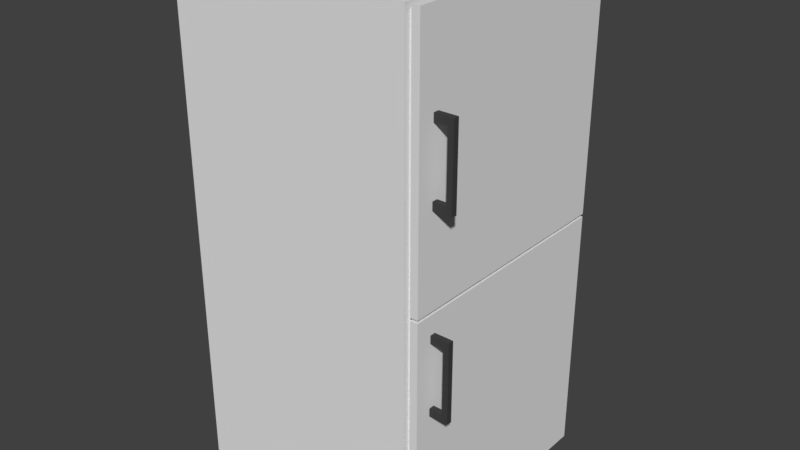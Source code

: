 # Source: refrigiertor.blend  (saved by Blender 2.79.0; exported with 4.5.12 LTS)
import bpy
from mathutils import Matrix  # noqa: F401  (used for matrix-valued properties, if any)

bpy.ops.wm.read_factory_settings(use_empty=True)
scene = bpy.context.scene
scene.name = 'Scene'

# ---- collections
col_collection_1 = bpy.data.collections.new('Collection 1'); scene.collection.children.link(col_collection_1)

# ---- materials (node trees are filled in below, after node groups)
mat_material = bpy.data.materials.new('Material')
mat_material.alpha_threshold = 0.0
mat_material.use_transparent_shadow = False
mat_material.roughness = 0.5
mat_material.line_color = (0.0, 0.0, 0.0, 1.0)
mat_material_003 = bpy.data.materials.new('Material.003')
mat_material_003.alpha_threshold = 0.0
mat_material_003.use_transparent_shadow = False
mat_material_003.diffuse_color = (0.05448, 0.05448, 0.05448, 1.0)
mat_material_003.roughness = 0.5
mat_material_001 = bpy.data.materials.new('Material.001')
mat_material_001.alpha_threshold = 0.0
mat_material_001.use_transparent_shadow = False
mat_material_001.roughness = 0.5
mat_material_001.line_color = (0.0, 0.0, 0.0, 1.0)
mat_material_002 = bpy.data.materials.new('Material.002')
mat_material_002.alpha_threshold = 0.0
mat_material_002.use_transparent_shadow = False
mat_material_002.diffuse_color = (0.05497, 0.05497, 0.05497, 1.0)
mat_material_002.roughness = 0.5

# ---- material node trees

# ---- world
world_world = bpy.data.worlds.new('World'); scene.world = world_world
world_world.color = (0.05088, 0.05088, 0.05088)
world_world.use_sun_shadow = False
world_world.sun_shadow_jitter_overblur = 0.0
world_world.cycles.sampling_method = 'MANUAL'

# ---- meshes
me_cube_001 = bpy.data.meshes.new('Cube.001')
me_cube_001.from_pydata([(0.05066, -2.0, -0.52), (0.05066, -1.192e-07, -0.52), (0.05066, -1.9, -0.52), (0.05066, -0.1, -0.52), (0.05066, -2.0, -0.47), (0.05066, -1.192e-07, -0.47), (0.05066, -2.0, 0.455), (0.05066, -2.384e-07, 0.455), (0.05066, -1.95, -0.52), (0.05066, -0.05, -0.52), (0.05066, -2.0, 0.48), (0.05066, -2.384e-07, 0.48), (0.05066, -1.9, 0.48), (0.05066, -0.1, 0.48), (0.05066, -1.95, 0.48), (0.05066, -0.05, 0.48), (0.05066, -2.0, -0.495), (0.05066, -1.192e-07, -0.495), (0.05066, -2.0, -0.0075), (0.05066, -2.384e-07, -0.0075), (0.1132, -0.05, -0.52), (0.1132, -1.192e-07, -0.52), (0.1132, -1.95, -0.52), (0.1132, -1.9, -0.52), (0.1132, -0.1, -0.52), (0.1132, -2.0, -0.495), (0.1132, -2.0, -0.47), (0.1132, -1.192e-07, -0.495), (0.1132, -1.192e-07, -0.47), (0.1132, -2.0, -0.0075), (0.1132, -2.0, 0.455), (0.1132, -2.384e-07, -0.0075), (0.1132, -2.384e-07, 0.455), (0.1132, -2.0, -0.52), (0.1132, -2.0, 0.48), (0.1132, -2.384e-07, 0.48), (0.1132, -0.1, 0.48), (0.1132, -0.05, 0.48), (0.1132, -1.95, 0.48), (0.1132, -1.9, 0.48), (0.2201, -1.865, 0.09385), (0.2201, -1.865, 0.4067), (0.2201, -1.819, 0.09385), (0.2201, -1.819, 0.4067), (0.2658, -1.865, 0.09385), (0.2658, -1.865, 0.4067), (0.2658, -1.819, 0.09385), (0.2658, -1.819, 0.4067), (0.2201, -1.865, 0.3754), (0.2201, -1.819, 0.3754), (0.2658, -1.819, 0.3754), (0.2658, -1.865, 0.3754), (0.2201, -1.819, 0.1251), (0.2658, -1.819, 0.1251), (0.2658, -1.865, 0.1251), (0.2201, -1.865, 0.1251), (0.08959, -1.819, 0.09385), (0.08959, -1.865, 0.09385), (0.08959, -1.865, 0.3754), (0.08959, -1.865, 0.4067), (0.08959, -1.819, 0.4067), (0.08959, -1.819, 0.1251), (0.08959, -1.819, 0.3754), (0.08959, -1.865, 0.1251), (0.08959, -1.819, 0.09385), (0.08959, -1.865, 0.09385), (0.08959, -1.865, 0.3754), (0.08959, -1.865, 0.4067), (0.08959, -1.819, 0.4067), (0.08959, -1.819, 0.1251), (0.08959, -1.819, 0.3754), (0.08959, -1.865, 0.1251)], [], [(5, 17, 1, 9, 3, 2, 8, 0, 16, 4, 18, 6, 10, 14, 12, 13, 15, 11, 7, 19), (28, 31, 32, 35, 37, 36, 39, 38, 34, 30, 29, 26, 25, 33, 22, 23, 24, 20, 21, 27), (8, 22, 33, 0), (1, 21, 20, 9), (15, 37, 35, 11), (9, 20, 24, 3), (2, 23, 22, 8), (0, 33, 25, 16), (6, 30, 34, 10), (3, 24, 23, 2), (17, 27, 21, 1), (11, 35, 32, 7), (16, 25, 26, 4), (4, 26, 29, 18), (13, 36, 37, 15), (5, 28, 27, 17), (19, 31, 28, 5), (10, 34, 38, 14), (18, 29, 30, 6), (12, 39, 36, 13), (7, 32, 31, 19), (14, 38, 39, 12), (52, 42, 56, 61), (50, 47, 45, 51, 54, 44, 46, 53), (55, 48, 49, 52), (51, 45, 41, 48, 55, 40, 44, 54), (49, 43, 47, 50, 53, 46, 42, 52), (42, 46, 44, 40, 57, 56), (61, 56, 64, 69), (62, 58, 66, 70), (40, 55, 63, 57), (48, 41, 59, 58), (49, 48, 58, 62), (55, 52, 61, 63), (43, 49, 62, 60), (66, 67, 68, 70), (65, 71, 69, 64), (58, 59, 67, 66), (57, 63, 71, 65), (60, 62, 70, 68), (59, 60, 68, 67), (56, 57, 65, 64), (63, 61, 69, 71), (47, 43, 60, 59, 41, 45)])
me_cube_001.polygons.foreach_set('material_index', [0, 0, 0, 0, 0, 0, 0, 0, 0, 0, 0, 0, 0, 0, 0, 0, 0, 0, 0, 0, 0, 0, 1, 1, 0, 1, 1, 1, 0, 0, 1, 1, 1, 1, 1, 0, 0, 0, 0, 0, 0, 0, 0, 1])
_uv = me_cube_001.uv_layers.new(name='UVMap')
_uv.uv.foreach_set('vector', [0.4253, 1.89e-09, 0.4365, 9.45e-10, 0.4477, 0.0, 0.4477, 0.02162, 0.4477, 0.04324, 0.4477, 0.8215, 0.4477, 0.8431, 0.4477, 0.8647, 0.4365, 0.8647, 0.4253, 0.8647, 0.2183, 0.8647, 0.01119, 0.8647, 8.006e-08, 0.8647, 8.006e-08, 0.8431, 8.006e-08, 0.8215, 0.0, 0.04324, 0.0, 0.02162, 0.0, 8.934e-08, 0.01119, 8.84e-08, 0.2183, 7.091e-08, 0.8731, 0.8647, 0.666, 0.8647, 0.4589, 0.8647, 0.4477, 0.8647, 0.4477, 0.8431, 0.4477, 0.8215, 0.4477, 0.04324, 0.4477, 0.02162, 0.4477, 0.0, 0.4589, 0.0, 0.666, 0.0, 0.8731, 0.0, 0.8843, 0.0, 0.8955, 0.0, 0.8955, 0.02162, 0.8955, 0.04324, 0.8955, 0.8215, 0.8955, 0.8431, 0.8955, 0.8647, 0.8843, 0.8647, 0.9235, 0.02162, 0.8955, 0.02162, 0.8955, 0.0, 0.9235, 0.0, 0.9235, 0.8647, 0.8955, 0.8647, 0.8955, 0.8431, 0.9235, 0.8431, 0.9515, 0.02162, 0.9235, 0.02162, 0.9235, 0.0, 0.9515, 4.085e-09, 0.9235, 0.8431, 0.8955, 0.8431, 0.8955, 0.8215, 0.9235, 0.8215, 0.9235, 0.04324, 0.8955, 0.04324, 0.8955, 0.02162, 0.9235, 0.02162, 0.9515, 0.0, 0.9795, 0.0, 0.9795, 0.01081, 0.9515, 0.01081, 0.9515, 0.4216, 0.9795, 0.4216, 0.9795, 0.4324, 0.9515, 0.4324, 0.9235, 0.8215, 0.8955, 0.8215, 0.8955, 0.04324, 0.9235, 0.04324, 0.9515, 0.8539, 0.9795, 0.8539, 0.9795, 0.8647, 0.9515, 0.8647, 0.9515, 0.4324, 0.9795, 0.4324, 0.9795, 0.4432, 0.9515, 0.4432, 0.9515, 0.01081, 0.9795, 0.01081, 0.9795, 0.02162, 0.9515, 0.02162, 0.9515, 0.02162, 0.9795, 0.02162, 0.9795, 0.2216, 0.9515, 0.2216, 0.9515, 0.04324, 0.9235, 0.04324, 0.9235, 0.02162, 0.9515, 0.02162, 0.9515, 0.8431, 0.9795, 0.8431, 0.9795, 0.8539, 0.9515, 0.8539, 0.9515, 0.6431, 0.9795, 0.6431, 0.9795, 0.8431, 0.9515, 0.8431, 0.9515, 0.8647, 0.9235, 0.8647, 0.9235, 0.8431, 0.9515, 0.8431, 0.9515, 0.2216, 0.9795, 0.2216, 0.9795, 0.4216, 0.9515, 0.4216, 0.9515, 0.8215, 0.9235, 0.8215, 0.9235, 0.04324, 0.9515, 0.04324, 0.9515, 0.4432, 0.9795, 0.4432, 0.9795, 0.6431, 0.9515, 0.6431, 0.9515, 0.8431, 0.9235, 0.8431, 0.9235, 0.8215, 0.9515, 0.8215, 0.02048, 0.8783, 0.02048, 0.8647, 0.07891, 0.8647, 0.07891, 0.8783, 0.9795, 0.01353, 0.9795, 0.0, 1.0, 0.0, 1.0, 0.01353, 1.0, 0.1217, 1.0, 0.1353, 0.9795, 0.1353, 0.9795, 0.1217, 0.9795, 0.2435, 0.9795, 0.1353, 1.0, 0.1353, 1.0, 0.2435, 0.07891, 0.8783, 0.07891, 0.8647, 0.09939, 0.8647, 0.09939, 0.8783, 0.09939, 0.9865, 0.09939, 1.0, 0.07891, 1.0, 0.07891, 0.9865, 0.02048, 0.9865, 0.02048, 1.0, 0.0, 1.0, 0.0, 0.9865, 0.0, 0.8783, 0.0, 0.8647, 0.02048, 0.8647, 0.02048, 0.8783, 0.1783, 0.9212, 0.1783, 0.9409, 0.1578, 0.9409, 0.1578, 0.9212, 0.1578, 0.8647, 0.1783, 0.8647, 0.0, 0.0, 0.0, 0.0, 0.0, 0.0, 0.0, 0.0, 0.0, 0.0, 0.0, 0.0, 0.0, 0.0, 0.0, 0.0, 0.09939, 1.0, 0.09939, 0.9865, 0.1578, 0.9865, 0.1578, 1.0, 0.09939, 0.8783, 0.09939, 0.8647, 0.1578, 0.8647, 0.1578, 0.8783, 0.2397, 0.9212, 0.2193, 0.9212, 0.2193, 0.8647, 0.2397, 0.8647, 0.2193, 0.9212, 0.1988, 0.9212, 0.1988, 0.8647, 0.2193, 0.8647, 0.02048, 1.0, 0.02048, 0.9865, 0.07891, 0.9865, 0.07891, 1.0, 0.2537, 0.8845, 0.2397, 0.8845, 0.2397, 0.8647, 0.2537, 0.8647, 0.2677, 0.8845, 0.2537, 0.8845, 0.2537, 0.8647, 0.2677, 0.8647, 0.0, 0.0, 0.0, 0.0, 0.0, 0.0, 0.0, 0.0, 0.0, 0.0, 0.0, 0.0, 0.0, 0.0, 0.0, 0.0, 0.0, 0.0, 0.0, 0.0, 0.0, 0.0, 0.0, 0.0, 0.0, 0.0, 0.0, 0.0, 0.0, 0.0, 0.0, 0.0, 0.0, 0.0, 0.0, 0.0, 0.0, 0.0, 0.0, 0.0, 0.0, 0.0, 0.0, 0.0, 0.0, 0.0, 0.0, 0.0, 0.1783, 0.9409, 0.1783, 0.9212, 0.1783, 0.8647, 0.1988, 0.8647, 0.1988, 0.9212, 0.1988, 0.9409])
me_cube_001.materials.append(mat_material)
me_cube_001.materials.append(mat_material_003)
me_cube_001.use_remesh_preserve_volume = False
me_cube_001.use_remesh_preserve_attributes = False
me_cube_001.use_mirror_vertex_groups = False
me_cube_001.update()
me_cube = bpy.data.meshes.new('Cube')
me_cube.from_pydata([(1.0, 1.0, -1.0), (1.0, -1.0, -1.0), (-1.0, -1.0, -1.0), (-1.0, 1.0, -1.0), (1.0, 1.0, 1.0), (1.0, -1.0, 1.0), (-1.0, -1.0, 1.0), (-1.0, 1.0, 1.0), (1.0, -0.9, -1.0), (-1.0, -0.9, -1.0), (1.0, -0.9, 1.0), (-1.0, -0.9, 1.0), (-1.0, 0.9, -1.0), (-1.0, 0.9, 1.0), (1.0, 0.9, -1.0), (1.0, 0.9, 1.0), (1.0, 1.0, 0.95), (1.0, -1.0, 0.95), (-1.0, -1.0, 0.95), (-1.0, 1.0, 0.95), (1.0, -0.9, 0.95), (1.0, 0.9, 0.95), (1.0, -0.9, -0.95), (1.0, 0.9, -0.95), (1.0, 1.0, -0.95), (1.0, -1.0, -0.95), (-1.0, -1.0, -0.95), (-1.0, 1.0, -0.95), (1.0, 1.0, 0.025), (1.0, -1.0, 0.025), (-1.0, -1.0, 0.025), (-1.0, 1.0, 0.025), (1.0, -0.9, 0.025), (1.0, 0.9, 0.025), (1.0, -0.9, -0.025), (1.0, 0.9, -0.025), (1.0, 1.0, -0.025), (1.0, -1.0, -0.025), (-1.0, -1.0, -0.025), (-1.0, 1.0, -0.025), (-0.9074, -0.9, 0.95), (-0.9074, 0.9, 0.95), (-0.9074, -0.9, 0.025), (-0.9074, 0.9, 0.025), (-0.9053, -0.9, -0.95), (-0.9053, 0.9, -0.95), (-0.9053, -0.9, -0.025), (-0.9053, 0.9, -0.025), (1.0, 1.0, 0.975), (1.0, -1.0, 0.975), (-1.0, -1.0, 0.975), (-1.0, 1.0, 0.975), (1.0, -0.9, 0.975), (1.0, 0.9, 0.975), (1.0, -0.95, -1.0), (1.0, -0.95, 1.0), (-1.0, -0.95, -1.0), (-1.0, -0.95, 1.0), (1.0, -0.95, 0.95), (1.0, -0.95, -0.95), (1.0, -0.95, 0.025), (1.0, -0.95, -0.025), (1.0, -0.95, 0.975), (-1.0, 0.95, -1.0), (-1.0, 0.95, 1.0), (1.0, 0.95, -1.0), (1.0, 0.95, 1.0), (1.0, 0.95, 0.95), (1.0, 0.95, -0.95), (1.0, 0.95, 0.025), (1.0, 0.95, -0.025), (1.0, 0.95, 0.975), (1.0, 1.0, 0.0), (1.0, -1.0, 0.0), (-1.0, -1.0, 0.0), (-1.0, 1.0, 0.0), (-1.0, -0.9, 0.0), (1.0, -0.9, 0.0), (1.0, 0.9, 0.0), (-1.0, 0.9, 0.0), (-1.0, -0.95, 0.0), (1.0, -0.95, 0.0), (1.0, 0.95, 0.0), (-1.0, 0.95, 0.0), (1.05, -0.9, 0.975), (1.05, -0.9, 0.95), (1.05, 0.9, 0.975), (1.05, 0.9, 0.95), (1.05, 0.95, 0.95), (1.05, -0.9, 0.025), (1.05, 0.9, 0.025), (1.05, 0.95, 0.025), (1.05, 0.95, 0.975), (1.05, -0.95, 0.95), (1.05, -0.95, 0.025), (1.05, -0.95, 0.975), (1.05, 0.9, 1.177e-15), (1.05, -0.95, 1.177e-15), (1.05, 0.95, 1.177e-15), (1.0, -0.9, -0.975), (1.0, 0.9, -0.975), (1.0, 1.0, -0.975), (1.0, -1.0, -0.975), (-1.0, -1.0, -0.975), (-1.0, 1.0, -0.975), (1.0, -0.95, -0.975), (1.0, 0.95, -0.975), (1.05, -0.9, -0.025), (1.05, -0.9, -0.95), (1.05, 0.9, -0.025), (1.05, 0.9, -0.95), (1.05, 0.95, -0.95), (1.05, -0.9, 1.887e-16), (1.05, 0.95, -0.025), (1.05, -0.95, -0.95), (1.05, -0.95, -0.025), (1.05, -0.9, -0.975), (1.05, 0.9, -0.975), (1.05, -0.95, -0.975), (1.05, 0.95, -0.975), (1.0, 1.0, 0.4875), (1.0, -1.0, 0.4875), (-1.0, -1.0, 0.4875), (-1.0, 1.0, 0.4875), (1.0, -0.9, 0.4875), (1.0, 0.9, 0.4875), (-0.9074, -0.9, 0.4875), (-0.9074, 0.9, 0.4875), (1.0, -0.95, 0.4875), (1.0, 0.95, 0.4875), (1.05, -0.9, 0.4875), (1.05, 0.9, 0.4875), (1.05, -0.95, 0.4875), (1.05, 0.95, 0.4875), (1.0, 1.0, -0.4875), (1.0, -1.0, -0.4875), (-1.0, -1.0, -0.4875), (-1.0, 1.0, -0.4875), (1.0, -0.95, -0.4875), (1.0, 0.95, -0.4875), (1.05, -0.9, -0.4875), (1.05, 0.9, -0.4875), (1.05, -0.95, -0.4875), (1.05, 0.95, -0.4875), (1.0, -0.9, 0.4998), (1.0, 0.9, 0.4998), (-0.9074, -0.9, 0.4998), (-0.9074, 0.9, 0.4998), (1.0, -0.9, -0.4875), (1.0, 0.9, -0.4875), (-0.9053, -0.9, -0.4875), (-0.9053, 0.9, -0.4875), (1.0, -0.9, -0.5037), (1.0, 0.9, -0.5037), (-0.9053, -0.9, -0.5037), (-0.9053, 0.9, -0.5037)], [], [(54, 1, 2, 56), (55, 57, 6, 5), (62, 55, 5, 49), (49, 5, 6, 50), (101, 0, 3, 104), (53, 15, 10, 52), (15, 13, 11, 10), (14, 8, 9, 12), (65, 14, 12, 63), (66, 64, 13, 15), (71, 66, 15, 53), (78, 82, 98, 96), (125, 21, 41, 127), (48, 16, 19, 51), (121, 17, 18, 122), (128, 58, 17, 121), (105, 59, 25, 102), (102, 25, 26, 103), (70, 82, 98, 113), (138, 59, 114, 142), (134, 24, 27, 137), (120, 28, 31, 123), (81, 60, 29, 73), (73, 29, 30, 74), (128, 60, 94, 132), (82, 69, 91, 98), (21, 125, 131, 87), (149, 35, 47, 151), (135, 37, 38, 136), (138, 61, 37, 135), (72, 36, 39, 75), (32, 33, 43, 42), (21, 20, 40, 41), (124, 32, 42, 126), (35, 34, 46, 47), (148, 22, 44, 150), (22, 23, 45, 44), (126, 42, 43, 127), (150, 151, 47, 46), (4, 48, 51, 7), (129, 67, 88, 133), (62, 58, 93, 95), (17, 49, 50, 18), (58, 62, 49, 17), (67, 71, 92, 88), (139, 70, 113, 143), (27, 104, 3, 63, 12, 9, 56, 2, 103, 26, 136, 38, 74, 80, 76, 79, 83, 75, 39, 137), (60, 81, 97, 94), (105, 99, 116, 118), (52, 62, 95, 84), (52, 10, 55, 62), (10, 11, 57, 55), (8, 54, 56, 9), (16, 48, 71, 67), (134, 36, 70, 139), (72, 28, 69, 82), (101, 24, 68, 106), (120, 16, 67, 129), (48, 4, 66, 71), (4, 7, 64, 66), (0, 65, 63, 3), (36, 72, 82, 70), (28, 72, 75, 31), (34, 35, 109, 107), (23, 22, 108, 110), (37, 73, 74, 38), (61, 81, 73, 37), (133, 88, 87, 131), (96, 90, 89, 112), (98, 91, 90, 96), (88, 92, 86, 87), (87, 86, 84, 85), (85, 84, 95, 93), (112, 89, 94, 97), (130, 85, 93, 132), (124, 20, 85, 130), (33, 32, 89, 90), (32, 124, 130, 89), (125, 33, 90, 131), (71, 53, 86, 92), (53, 52, 84, 86), (20, 21, 87, 85), (81, 77, 112, 97), (0, 101, 106, 65), (8, 99, 105, 54), (65, 106, 100, 14), (14, 100, 99, 8), (1, 102, 103, 2), (54, 105, 102, 1), (24, 101, 104, 27), (117, 110, 108, 116), (119, 111, 110, 117), (143, 113, 109, 141), (140, 107, 115, 142), (116, 108, 114, 118), (107, 112, 97, 115), (113, 98, 96, 109), (109, 96, 112, 107), (148, 34, 107, 140), (59, 105, 118, 114), (100, 106, 119, 117), (149, 23, 110, 141), (106, 68, 111, 119), (99, 100, 117, 116), (81, 61, 115, 97), (89, 130, 132, 94), (91, 133, 131, 90), (28, 120, 129, 69), (69, 129, 133, 91), (40, 126, 127, 41), (20, 124, 126, 40), (58, 128, 132, 93), (16, 120, 123, 19), (60, 128, 121, 29), (29, 121, 122, 30), (33, 125, 127, 43), (35, 149, 141, 109), (22, 148, 140, 108), (108, 140, 142, 114), (111, 143, 141, 110), (24, 134, 139, 68), (68, 139, 143, 111), (44, 45, 151, 150), (34, 148, 150, 46), (59, 138, 135, 25), (25, 135, 136, 26), (23, 149, 151, 45), (36, 134, 137, 39), (61, 138, 142, 115), (124, 125, 145, 144), (147, 146, 144, 145), (127, 126, 146, 147), (126, 124, 144, 146), (125, 127, 147, 145), (149, 148, 152, 153), (64, 7, 51, 19, 123, 31, 75, 83, 79, 76, 80, 74, 30, 122, 18, 50, 6, 57, 11, 13), (155, 153, 152, 154), (148, 150, 154, 152), (151, 149, 153, 155), (150, 151, 155, 154), (149, 151, 150, 148)])
_uv = me_cube.uv_layers.new(name='UVMap')
_uv.uv.foreach_set('vector', [0.4638, 0.2451, 0.4638, 0.2514, 0.2319, 0.2514, 0.2319, 0.2451, 0.2377, 0.2514, 0.2377, 0.5028, 0.2319, 0.5028, 0.2319, 0.2514, 0.002899, 0.006285, 0.0, 0.006285, 2.764e-08, 1.498e-08, 0.002899, 1.498e-08, 0.002899, 0.7542, 2.764e-08, 0.7542, 0.0, 0.5028, 0.002899, 0.5028, 0.6928, 4.495e-08, 0.6957, 4.495e-08, 0.6957, 0.2514, 0.6928, 0.2514, 0.002899, 0.2388, 9.675e-08, 0.2388, 1.382e-08, 0.01257, 0.002899, 0.01257, 0.4522, 0.2514, 0.4522, 0.5028, 0.2435, 0.5028, 0.2435, 0.2514, 0.4638, 0.01257, 0.4638, 0.2388, 0.2319, 0.2388, 0.2319, 0.01257, 0.4638, 0.006285, 0.4638, 0.01257, 0.2319, 0.01257, 0.2319, 0.006285, 0.458, 0.2514, 0.458, 0.5028, 0.4522, 0.5028, 0.4522, 0.2514, 0.002899, 0.2451, 9.675e-08, 0.2451, 9.675e-08, 0.2388, 0.002899, 0.2388, 0.2203, 0.7605, 0.2203, 0.7542, 0.2261, 0.7542, 0.2261, 0.7605, 0.3928, 0.9886, 0.3391, 0.9886, 0.3391, 0.7489, 0.3928, 0.7489, 0.4667, 0.0, 0.4696, 0.0, 0.4696, 0.2514, 0.4667, 0.2514, 0.05942, 0.7542, 0.005797, 0.7542, 0.005797, 0.5028, 0.05942, 0.5028, 0.05942, 0.006285, 0.005797, 0.006285, 0.005797, 1.498e-08, 0.05942, 0.0, 0.229, 0.006285, 0.2261, 0.006285, 0.2261, 7.492e-09, 0.229, 1.498e-08, 0.229, 0.7542, 0.2261, 0.7542, 0.2261, 0.5028, 0.229, 0.5028, 0.4522, 0.6222, 0.4522, 0.6254, 0.4464, 0.6254, 0.4464, 0.6222, 0.4406, 0.5641, 0.4406, 0.5059, 0.4464, 0.5059, 0.4464, 0.5641, 0.6362, 2.997e-08, 0.6899, 2.997e-08, 0.6899, 0.2514, 0.6362, 0.2514, 0.5232, 1.498e-08, 0.5768, 2.248e-08, 0.5768, 0.2514, 0.5232, 0.2514, 0.1159, 0.006285, 0.113, 0.006285, 0.113, 2.248e-08, 0.1159, 2.248e-08, 0.1159, 0.7542, 0.113, 0.7542, 0.113, 0.5028, 0.1159, 0.5028, 0.4406, 0.6866, 0.4406, 0.6285, 0.4464, 0.6285, 0.4464, 0.6866, 0.4522, 0.6254, 0.4522, 0.6285, 0.4464, 0.6285, 0.4464, 0.6254, 0.3391, 0.9886, 0.3928, 0.9886, 0.3928, 0.9949, 0.3391, 0.9949, 0.1609, 0.9937, 0.1072, 0.9937, 0.1072, 0.7542, 0.1609, 0.7542, 0.1725, 0.7542, 0.1188, 0.7542, 0.1188, 0.5028, 0.1725, 0.5028, 0.1725, 0.006285, 0.1188, 0.006285, 0.1188, 1.498e-08, 0.1725, 1.498e-08, 0.5797, 2.248e-08, 0.5826, 2.248e-08, 0.5826, 0.2514, 0.5797, 0.2514, 0.4406, 0.7426, 0.2319, 0.7426, 0.2319, 0.5028, 0.4406, 0.5028, 0.4638, 0.5028, 0.6725, 0.5028, 0.6725, 0.7426, 0.4638, 0.7426, 0.2855, 0.7551, 0.3391, 0.7551, 0.3391, 0.9949, 0.2855, 0.9949, 0.6957, 0.006285, 0.9043, 0.006285, 0.9043, 0.2458, 0.6957, 0.2458, 0.05362, 0.7605, 0.1072, 0.7605, 0.1072, 1.0, 0.05362, 1.0, 0.6725, 0.5028, 0.8812, 0.5028, 0.8812, 0.7423, 0.6725, 0.7423, 0.9348, 0.4965, 0.9884, 0.4965, 0.9884, 0.7228, 0.9348, 0.7228, 0.9464, 0.2514, 0.9464, 0.4777, 0.8928, 0.4777, 0.8928, 0.2514, 0.4638, 0.0, 0.4667, 0.0, 0.4667, 0.2514, 0.4638, 0.2514, 0.4522, 0.6866, 0.4522, 0.7448, 0.4464, 0.7448, 0.4464, 0.6866, 0.4406, 0.7479, 0.4406, 0.7448, 0.4464, 0.7448, 0.4464, 0.7479, 0.005797, 0.7542, 0.002899, 0.7542, 0.002899, 0.5028, 0.005797, 0.5028, 0.005797, 0.006285, 0.002899, 0.006285, 0.002899, 1.498e-08, 0.005797, 1.498e-08, 0.4522, 0.7448, 0.4522, 0.7479, 0.4464, 0.7479, 0.4464, 0.7448, 0.4522, 0.5641, 0.4522, 0.6222, 0.4464, 0.6222, 0.4464, 0.5641, 0.0, 0.2577, 0.0, 0.2545, 0.0, 0.2514, 0.005797, 0.2514, 0.01159, 0.2514, 0.2203, 0.2514, 0.2261, 0.2514, 0.2319, 0.2514, 0.2319, 0.2545, 0.2319, 0.2577, 0.2319, 0.3158, 0.2319, 0.374, 0.2319, 0.3771, 0.2261, 0.3771, 0.2203, 0.3771, 0.01159, 0.3771, 0.005797, 0.3771, 1.382e-08, 0.3771, 1.382e-08, 0.374, 4.146e-08, 0.3158, 0.4406, 0.6285, 0.4406, 0.6254, 0.4464, 0.6254, 0.4464, 0.6285, 0.458, 0.7416, 0.458, 0.7354, 0.4638, 0.7354, 0.4638, 0.7416, 0.458, 0.7354, 0.458, 0.7416, 0.4522, 0.7416, 0.4522, 0.7354, 0.002899, 0.01257, 1.382e-08, 0.01257, 0.0, 0.006285, 0.002899, 0.006285, 0.2435, 0.2514, 0.2435, 0.5028, 0.2377, 0.5028, 0.2377, 0.2514, 0.4638, 0.2388, 0.4638, 0.2451, 0.2319, 0.2451, 0.2319, 0.2388, 0.005797, 0.2514, 0.002899, 0.2514, 0.002899, 0.2451, 0.005797, 0.2451, 0.1725, 0.2514, 0.1188, 0.2514, 0.1188, 0.2451, 0.1725, 0.2451, 0.1159, 0.2514, 0.113, 0.2514, 0.113, 0.2451, 0.1159, 0.2451, 0.229, 0.2514, 0.2261, 0.2514, 0.2261, 0.2451, 0.229, 0.2451, 0.05942, 0.2514, 0.005797, 0.2514, 0.005797, 0.2451, 0.05942, 0.2451, 0.002899, 0.2514, 1.037e-07, 0.2514, 9.675e-08, 0.2451, 0.002899, 0.2451, 0.4638, 0.2514, 0.4638, 0.5028, 0.458, 0.5028, 0.458, 0.2514, 0.4638, 0.0, 0.4638, 0.006285, 0.2319, 0.006285, 0.2319, 5.245e-08, 0.1188, 0.2514, 0.1159, 0.2514, 0.1159, 0.2451, 0.1188, 0.2451, 0.5768, 2.248e-08, 0.5797, 2.248e-08, 0.5797, 0.2514, 0.5768, 0.2514, 0.9043, 0.006285, 0.6957, 0.006285, 0.6957, 0.0, 0.9043, 1.498e-08, 0.8812, 0.5028, 0.6725, 0.5028, 0.6725, 0.4965, 0.8812, 0.4965, 0.1188, 0.7542, 0.1159, 0.7542, 0.1159, 0.5028, 0.1188, 0.5028, 0.1188, 0.006285, 0.1159, 0.006285, 0.1159, 2.248e-08, 0.1188, 1.498e-08, 0.6841, 0.4352, 0.6841, 0.4934, 0.6783, 0.4934, 0.6783, 0.4352, 0.6783, 0.374, 0.6783, 0.3771, 0.4696, 0.3771, 0.4696, 0.374, 0.6841, 0.374, 0.6841, 0.3771, 0.6783, 0.3771, 0.6783, 0.374, 0.6841, 0.4934, 0.6841, 0.4965, 0.6783, 0.4965, 0.6783, 0.4934, 0.6783, 0.4934, 0.6783, 0.4965, 0.4696, 0.4965, 0.4696, 0.4934, 0.4696, 0.4934, 0.4696, 0.4965, 0.4638, 0.4965, 0.4638, 0.4934, 0.4696, 0.374, 0.4696, 0.3771, 0.4638, 0.3771, 0.4638, 0.374, 0.4696, 0.4352, 0.4696, 0.4934, 0.4638, 0.4934, 0.4638, 0.4352, 0.2855, 0.7551, 0.2319, 0.7551, 0.2319, 0.7489, 0.2855, 0.7489, 0.2319, 0.7426, 0.4406, 0.7426, 0.4406, 0.7489, 0.2319, 0.7489, 0.3391, 0.7551, 0.2855, 0.7551, 0.2855, 0.7489, 0.3391, 0.7489, 0.3928, 0.9886, 0.4464, 0.9886, 0.4464, 0.9949, 0.3928, 0.9949, 0.458, 0.5028, 0.458, 0.5091, 0.4522, 0.5091, 0.4522, 0.5028, 0.458, 0.5091, 0.458, 0.7354, 0.4522, 0.7354, 0.4522, 0.5091, 0.6725, 0.5028, 0.4638, 0.5028, 0.4638, 0.4965, 0.6725, 0.4965, 0.2145, 0.7605, 0.2145, 0.7542, 0.2203, 0.7542, 0.2203, 0.7605, 0.2319, 0.2514, 0.229, 0.2514, 0.229, 0.2451, 0.2319, 0.2451, 0.2319, 0.01257, 0.229, 0.01257, 0.229, 0.006285, 0.2319, 0.006285, 0.2319, 0.2451, 0.229, 0.2451, 0.229, 0.2388, 0.2319, 0.2388, 0.2319, 0.2388, 0.229, 0.2388, 0.229, 0.01257, 0.2319, 0.01257, 0.2319, 0.7542, 0.229, 0.7542, 0.229, 0.5028, 0.2319, 0.5028, 0.2319, 0.006285, 0.229, 0.006285, 0.229, 1.498e-08, 0.2319, 1.498e-08, 0.6899, 2.997e-08, 0.6928, 4.495e-08, 0.6928, 0.2514, 0.6899, 0.2514, 0.6783, 0.2514, 0.6783, 0.2545, 0.4696, 0.2545, 0.4696, 0.2514, 0.6841, 0.2514, 0.6841, 0.2545, 0.6783, 0.2545, 0.6783, 0.2514, 0.6841, 0.3127, 0.6841, 0.3708, 0.6783, 0.3708, 0.6783, 0.3127, 0.4696, 0.3127, 0.4696, 0.3708, 0.4638, 0.3708, 0.4638, 0.3127, 0.4696, 0.2514, 0.4696, 0.2545, 0.4638, 0.2545, 0.4638, 0.2514, 0.4696, 0.3708, 0.4696, 0.374, 0.4638, 0.374, 0.4638, 0.3708, 0.6841, 0.3708, 0.6841, 0.374, 0.6783, 0.374, 0.6783, 0.3708, 0.6783, 0.3708, 0.6783, 0.374, 0.4696, 0.374, 0.4696, 0.3708, 0.05362, 0.7605, 0.0, 0.7605, 3.023e-09, 0.7542, 0.05362, 0.7542, 0.4406, 0.5059, 0.4406, 0.5028, 0.4464, 0.5028, 0.4464, 0.5059, 0.458, 0.5091, 0.458, 0.5028, 0.4638, 0.5028, 0.4638, 0.5091, 0.1609, 0.9937, 0.2145, 0.9937, 0.2145, 1.0, 0.1609, 1.0, 0.4522, 0.5028, 0.4522, 0.5059, 0.4464, 0.5059, 0.4464, 0.5028, 0.458, 0.7354, 0.458, 0.5091, 0.4638, 0.5091, 0.4638, 0.7354, 0.4406, 0.6254, 0.4406, 0.6222, 0.4464, 0.6222, 0.4464, 0.6254, 0.4696, 0.3771, 0.4696, 0.4352, 0.4638, 0.4352, 0.4638, 0.3771, 0.6841, 0.3771, 0.6841, 0.4352, 0.6783, 0.4352, 0.6783, 0.3771, 0.113, 0.2514, 0.05942, 0.2514, 0.05942, 0.2451, 0.113, 0.2451, 0.4522, 0.6285, 0.4522, 0.6866, 0.4464, 0.6866, 0.4464, 0.6285, 0.8812, 0.4965, 0.9348, 0.4965, 0.9348, 0.7228, 0.8812, 0.7228, 0.2319, 0.7551, 0.2855, 0.7551, 0.2855, 0.9949, 0.2319, 0.9949, 0.4406, 0.7448, 0.4406, 0.6866, 0.4464, 0.6866, 0.4464, 0.7448, 0.4696, 0.0, 0.5232, 1.498e-08, 0.5232, 0.2514, 0.4696, 0.2514, 0.113, 0.006285, 0.05942, 0.006285, 0.05942, 0.0, 0.113, 2.248e-08, 0.113, 0.7542, 0.05942, 0.7542, 0.05942, 0.5028, 0.113, 0.5028, 0.4464, 0.9886, 0.3928, 0.9886, 0.3928, 0.7489, 0.4464, 0.7489, 0.1072, 0.9937, 0.1609, 0.9937, 0.1609, 1.0, 0.1072, 1.0, 0.1072, 0.7605, 0.05362, 0.7605, 0.05362, 0.7542, 0.1072, 0.7542, 0.4696, 0.2545, 0.4696, 0.3127, 0.4638, 0.3127, 0.4638, 0.2545, 0.6841, 0.2545, 0.6841, 0.3127, 0.6783, 0.3127, 0.6783, 0.2545, 0.2261, 0.2514, 0.1725, 0.2514, 0.1725, 0.2451, 0.2261, 0.2451, 0.4522, 0.5059, 0.4522, 0.5641, 0.4464, 0.5641, 0.4464, 0.5059, 1.0, 0.2514, 1.0, 0.4777, 0.9464, 0.4777, 0.9464, 0.2514, 0.0, 0.7605, 0.05362, 0.7605, 0.05362, 1.0, 2.376e-08, 1.0, 0.2261, 0.006285, 0.1725, 0.006285, 0.1725, 1.498e-08, 0.2261, 7.492e-09, 0.2261, 0.7542, 0.1725, 0.7542, 0.1725, 0.5028, 0.2261, 0.5028, 0.2145, 0.9937, 0.1609, 0.9937, 0.1609, 0.7542, 0.2145, 0.7542, 0.5826, 2.248e-08, 0.6362, 2.997e-08, 0.6362, 0.2514, 0.5826, 0.2514, 0.4406, 0.6222, 0.4406, 0.5641, 0.4464, 0.5641, 0.4464, 0.6222, 0.4478, 0.9742, 0.4478, 0.7479, 0.4492, 0.7479, 0.4492, 0.9742, 0.6841, 0.2514, 0.8928, 0.2514, 0.8928, 0.4912, 0.6841, 0.4912, 0.4464, 0.9742, 0.4464, 0.7479, 0.4478, 0.7479, 0.4478, 0.9742, 0.458, 0.9814, 0.458, 0.7416, 0.4594, 0.7416, 0.4594, 0.9814, 0.4619, 0.7416, 0.4619, 0.9814, 0.4605, 0.9814, 0.4605, 0.7416, 0.4559, 0.9679, 0.4559, 0.7416, 0.4578, 0.7416, 0.4578, 0.9679, 0.005797, 0.5028, 7.602e-08, 0.5028, 7.602e-08, 0.4997, 7.602e-08, 0.4965, 6.22e-08, 0.4384, 1.382e-08, 0.3802, 1.382e-08, 0.3771, 0.005797, 0.3771, 0.01159, 0.3771, 0.2203, 0.3771, 0.2261, 0.3771, 0.2319, 0.3771, 0.2319, 0.3802, 0.2319, 0.4384, 0.2319, 0.4965, 0.2319, 0.4997, 0.2319, 0.5028, 0.2261, 0.5028, 0.2203, 0.5028, 0.01159, 0.5028, 0.8812, 0.7423, 0.8812, 0.9818, 0.6725, 0.9818, 0.6725, 0.7423, 0.4559, 0.7416, 0.4559, 0.9811, 0.454, 0.9811, 0.454, 0.7416, 0.454, 0.7416, 0.454, 0.9811, 0.4522, 0.9811, 0.4522, 0.7416, 0.4619, 0.9679, 0.4619, 0.7416, 0.4638, 0.7416, 0.4638, 0.9679, 0.6725, 0.7426, 0.6725, 0.9821, 0.4638, 0.9821, 0.4638, 0.7426])
me_cube.materials.append(mat_material)
me_cube.use_remesh_preserve_volume = False
me_cube.use_remesh_preserve_attributes = False
me_cube.use_mirror_vertex_groups = False
me_cube.update()
me_cube_002 = bpy.data.meshes.new('Cube.002')
me_cube_002.from_pydata([(0.05066, -2.0, -0.4741), (0.05066, -1.192e-07, -0.4741), (0.05066, -1.9, -0.4741), (0.05066, -0.1, -0.4741), (0.05066, -2.0, -0.4241), (0.05066, -1.192e-07, -0.4241), (0.05066, -2.0, 0.5009), (0.05066, -2.384e-07, 0.5009), (0.05066, -1.95, -0.4741), (0.05066, -0.05, -0.4741), (0.05066, -2.0, 0.5259), (0.05066, -2.384e-07, 0.5259), (0.05066, -1.9, 0.5259), (0.05066, -0.1, 0.5259), (0.05066, -1.95, 0.5259), (0.05066, -0.05, 0.5259), (0.05066, -2.0, -0.4491), (0.05066, -1.192e-07, -0.4491), (0.05066, -2.0, 0.03843), (0.05066, -2.384e-07, 0.03843), (0.1132, -0.05, -0.4741), (0.1132, -1.192e-07, -0.4741), (0.1132, -1.95, -0.4741), (0.1132, -1.9, -0.4741), (0.1132, -0.1, -0.4741), (0.1132, -2.0, -0.4491), (0.1132, -2.0, -0.4241), (0.1132, -1.192e-07, -0.4491), (0.1132, -1.192e-07, -0.4241), (0.1132, -2.0, 0.03843), (0.1132, -2.0, 0.5009), (0.1132, -2.384e-07, 0.03843), (0.1132, -2.384e-07, 0.5009), (0.1132, -2.0, -0.4741), (0.1132, -2.0, 0.5259), (0.1132, -2.384e-07, 0.5259), (0.1132, -0.1, 0.5259), (0.1132, -0.05, 0.5259), (0.1132, -1.95, 0.5259), (0.1132, -1.9, 0.5259), (0.2201, -1.865, -0.1174), (0.2201, -1.865, 0.1993), (0.2201, -1.819, -0.1174), (0.2201, -1.819, 0.1993), (0.2658, -1.865, -0.1174), (0.2658, -1.865, 0.1993), (0.2658, -1.819, -0.1174), (0.2658, -1.819, 0.1993), (0.2201, -1.865, 0.1676), (0.2201, -1.819, 0.1676), (0.2658, -1.819, 0.1676), (0.2658, -1.865, 0.1676), (0.2201, -1.819, -0.08577), (0.2658, -1.819, -0.08577), (0.2658, -1.865, -0.08577), (0.2201, -1.865, -0.08577), (0.08959, -1.819, -0.1174), (0.08959, -1.865, -0.1174), (0.08959, -1.865, 0.1676), (0.08959, -1.865, 0.1993), (0.08959, -1.819, 0.1993), (0.08959, -1.819, -0.08577), (0.08959, -1.819, 0.1676), (0.08959, -1.865, -0.08577), (0.08959, -1.819, -0.1174), (0.08959, -1.865, -0.1174), (0.08959, -1.865, 0.1676), (0.08959, -1.865, 0.1993), (0.08959, -1.819, 0.1993), (0.08959, -1.819, -0.08577), (0.08959, -1.819, 0.1676), (0.08959, -1.865, -0.08577)], [], [(5, 17, 1, 9, 3, 2, 8, 0, 16, 4, 18, 6, 10, 14, 12, 13, 15, 11, 7, 19), (28, 31, 32, 35, 37, 36, 39, 38, 34, 30, 29, 26, 25, 33, 22, 23, 24, 20, 21, 27), (8, 22, 33, 0), (1, 21, 20, 9), (15, 37, 35, 11), (9, 20, 24, 3), (2, 23, 22, 8), (0, 33, 25, 16), (6, 30, 34, 10), (3, 24, 23, 2), (17, 27, 21, 1), (11, 35, 32, 7), (16, 25, 26, 4), (4, 26, 29, 18), (13, 36, 37, 15), (5, 28, 27, 17), (19, 31, 28, 5), (10, 34, 38, 14), (18, 29, 30, 6), (12, 39, 36, 13), (7, 32, 31, 19), (14, 38, 39, 12), (52, 42, 56, 61), (49, 43, 47, 50, 53, 46, 42, 52), (55, 48, 49, 52), (42, 46, 44, 40, 57, 56), (51, 45, 41, 48, 55, 40, 44, 54), (47, 43, 60, 59, 41, 45), (61, 56, 64, 69), (62, 58, 66, 70), (40, 55, 63, 57), (48, 41, 59, 58), (49, 48, 58, 62), (55, 52, 61, 63), (43, 49, 62, 60), (66, 67, 68, 70), (65, 71, 69, 64), (58, 59, 67, 66), (57, 63, 71, 65), (60, 62, 70, 68), (59, 60, 68, 67), (56, 57, 65, 64), (63, 61, 69, 71), (50, 47, 45, 51, 54, 44, 46, 53)])
me_cube_002.polygons.foreach_set('material_index', [0, 0, 0, 0, 0, 0, 0, 0, 0, 0, 0, 0, 0, 0, 0, 0, 0, 0, 0, 0, 0, 0, 1, 1, 0, 1, 1, 1, 0, 0, 1, 1, 1, 1, 1, 0, 0, 0, 0, 0, 0, 0, 0, 1])
_uv = me_cube_002.uv_layers.new(name='UVMap')
_uv.uv.foreach_set('vector', [0.4253, 1.887e-09, 0.4365, 9.434e-10, 0.4477, 0.0, 0.4477, 0.02158, 0.4477, 0.04316, 0.4477, 0.8201, 0.4477, 0.8417, 0.4477, 0.8633, 0.4365, 0.8633, 0.4253, 0.8633, 0.2183, 0.8633, 0.01119, 0.8633, 1.067e-07, 0.8633, 8.006e-08, 0.8417, 8.006e-08, 0.8201, 0.0, 0.04316, 0.0, 0.02158, 0.0, 8.919e-08, 0.01119, 8.825e-08, 0.2183, 7.079e-08, 0.8731, 0.8633, 0.666, 0.8633, 0.4589, 0.8633, 0.4477, 0.8633, 0.4477, 0.8417, 0.4477, 0.8201, 0.4477, 0.04316, 0.4477, 0.02158, 0.4477, 0.0, 0.4589, 0.0, 0.666, 0.0, 0.8731, 0.0, 0.8843, 0.0, 0.8955, 0.0, 0.8955, 0.02158, 0.8955, 0.04316, 0.8955, 0.8201, 0.8955, 0.8417, 0.8955, 0.8633, 0.8843, 0.8633, 0.9235, 0.02158, 0.8955, 0.02158, 0.8955, 0.0, 0.9235, 0.0, 0.9235, 0.8633, 0.8955, 0.8633, 0.8955, 0.8417, 0.9235, 0.8417, 0.9515, 0.02158, 0.9235, 0.02158, 0.9235, 0.0, 0.9515, 4.078e-09, 0.9235, 0.8417, 0.8955, 0.8417, 0.8955, 0.8201, 0.9235, 0.8201, 0.9235, 0.04316, 0.8955, 0.04316, 0.8955, 0.02158, 0.9235, 0.02158, 0.9515, 1.286e-08, 0.9795, 0.0, 0.9795, 0.01079, 0.9515, 0.01079, 0.9515, 0.4208, 0.9795, 0.4208, 0.9795, 0.4316, 0.9515, 0.4316, 0.9235, 0.8201, 0.8955, 0.8201, 0.8955, 0.04316, 0.9235, 0.04316, 0.9515, 0.8525, 0.9795, 0.8525, 0.9795, 0.8633, 0.9515, 0.8633, 0.9515, 0.4316, 0.9795, 0.4316, 0.9795, 0.4424, 0.9515, 0.4424, 0.9515, 0.01079, 0.9795, 0.01079, 0.9795, 0.02158, 0.9515, 0.02158, 0.9515, 0.02158, 0.9795, 0.02158, 0.9795, 0.2212, 0.9515, 0.2212, 0.9515, 0.04316, 0.9235, 0.04316, 0.9235, 0.02158, 0.9515, 0.02158, 0.9515, 0.8417, 0.9795, 0.8417, 0.9795, 0.8525, 0.9515, 0.8525, 0.9515, 0.6421, 0.9795, 0.6421, 0.9795, 0.8417, 0.9515, 0.8417, 0.9515, 0.8633, 0.9235, 0.8633, 0.9235, 0.8417, 0.9515, 0.8417, 0.9515, 0.2212, 0.9795, 0.2212, 0.9795, 0.4208, 0.9515, 0.4208, 0.9515, 0.8201, 0.9235, 0.8201, 0.9235, 0.04316, 0.9515, 0.04316, 0.9515, 0.4424, 0.9795, 0.4424, 0.9795, 0.6421, 0.9515, 0.6421, 0.9515, 0.8417, 0.9235, 0.8417, 0.9235, 0.8201, 0.9515, 0.8201, 0.09939, 0.877, 0.09939, 0.8633, 0.1578, 0.8633, 0.1578, 0.877, 0.09939, 0.9863, 0.09939, 1.0, 0.07891, 1.0, 0.07891, 0.9863, 0.07891, 0.877, 0.07891, 0.8633, 0.09939, 0.8633, 0.09939, 0.877, 0.9795, 0.2461, 0.9795, 0.1367, 1.0, 0.1367, 1.0, 0.2461, 0.1783, 0.9196, 0.1783, 0.9394, 0.1578, 0.9394, 0.1578, 0.9196, 0.1578, 0.8633, 0.1783, 0.8633, 1.334e-08, 0.877, 0.0, 0.8633, 0.02048, 0.8633, 0.02048, 0.877, 0.02048, 0.9863, 0.02048, 1.0, 1.334e-08, 1.0, 1.334e-08, 0.9863, 0.1783, 0.9394, 0.1783, 0.9196, 0.1783, 0.8633, 0.1988, 0.8633, 0.1988, 0.9196, 0.1988, 0.9394, 0.0, 0.0, 0.0, 0.0, 0.0, 0.0, 0.0, 0.0, 0.0, 0.0, 0.0, 0.0, 0.0, 0.0, 0.0, 0.0, 0.02048, 1.0, 0.02048, 0.9863, 0.07891, 0.9863, 0.07891, 1.0, 0.02048, 0.877, 0.02048, 0.8633, 0.07891, 0.8633, 0.07891, 0.877, 0.2397, 0.9196, 0.2193, 0.9196, 0.2193, 0.8633, 0.2397, 0.8633, 0.2193, 0.9196, 0.1988, 0.9196, 0.1988, 0.8633, 0.2193, 0.8633, 0.09939, 1.0, 0.09939, 0.9863, 0.1578, 0.9863, 0.1578, 1.0, 0.2681, 0.883, 0.2539, 0.883, 0.2539, 0.8633, 0.2681, 0.8633, 0.2539, 0.883, 0.2397, 0.883, 0.2397, 0.8633, 0.2539, 0.8633, 0.0, 0.0, 0.0, 0.0, 0.0, 0.0, 0.0, 0.0, 0.0, 0.0, 0.0, 0.0, 0.0, 0.0, 0.0, 0.0, 0.0, 0.0, 0.0, 0.0, 0.0, 0.0, 0.0, 0.0, 0.0, 0.0, 0.0, 0.0, 0.0, 0.0, 0.0, 0.0, 0.0, 0.0, 0.0, 0.0, 0.0, 0.0, 0.0, 0.0, 0.0, 0.0, 0.0, 0.0, 0.0, 0.0, 0.0, 0.0, 0.9795, 0.01367, 0.9795, 0.0, 1.0, 0.0, 1.0, 0.01367, 1.0, 0.123, 1.0, 0.1367, 0.9795, 0.1367, 0.9795, 0.123])
me_cube_002.materials.append(mat_material_001)
me_cube_002.materials.append(mat_material_002)
me_cube_002.use_remesh_preserve_volume = False
me_cube_002.use_remesh_preserve_attributes = False
me_cube_002.use_mirror_vertex_groups = False
me_cube_002.update()

# ---- objects
ob_lowerdoor = bpy.data.objects.new('lowerDoor', me_cube_001)
ob_body = bpy.data.objects.new('Body', me_cube)
ob_upperdoor = bpy.data.objects.new('upperDoor', me_cube_002)

# ---- transforms, parenting, visibility, modifiers, constraints
ob_lowerdoor.location = (0.6, 0.6, -0.6)
ob_lowerdoor.scale = (0.6, 0.6, 1.25)
ob_lowerdoor.lock_rotations_4d = False
ob_lowerdoor.empty_display_type = 'ARROWS'
ob_lowerdoor.lineart.crease_threshold = 0.0
ob_body.location = (0.0, 0.0, 0.0)
ob_body.scale = (0.6, 0.6, 1.25)
ob_body.lock_rotations_4d = False
ob_body.empty_display_type = 'ARROWS'
ob_body.lineart.crease_threshold = 0.0
ob_upperdoor.location = (0.6, 0.6, 0.6)
ob_upperdoor.scale = (0.6, 0.6, 1.235)
ob_upperdoor.lock_rotations_4d = False
ob_upperdoor.empty_display_type = 'ARROWS'
ob_upperdoor.lineart.crease_threshold = 0.0

# ---- collection membership
col_collection_1.objects.link(ob_lowerdoor)
col_collection_1.objects.link(ob_body)
col_collection_1.objects.link(ob_upperdoor)

# ---- scene / render settings (as saved in the file)
scene.frame_start = 1; scene.frame_end = 250; scene.frame_set(1)
scene.render.engine = 'BLENDER_EEVEE_NEXT'
scene.render.resolution_percentage = 50
scene.render.dither_intensity = 0.0
scene.cycles.use_denoising = False
scene.cycles.samples = 128
scene.cycles.sampling_pattern = 'TABULATED_SOBOL'
scene.cycles.use_adaptive_sampling = False
scene.cycles.use_light_tree = False
scene.cycles.blur_glossy = 0.0
scene.cycles.sample_clamp_indirect = 0.0
scene.view_settings.view_transform = 'Standard'
bpy.context.view_layer.update()

# ---- added for rendering (the .blend has no active camera and no usable light): camera, sun
cam_auto = bpy.data.cameras.new('AutoCamera')
cam_auto.lens = 50.0
cam_auto.sensor_width = 36.0
cam_auto.clip_end = 1000.0
ob_auto_camera = bpy.data.objects.new('AutoCamera', cam_auto)
scene.collection.objects.link(ob_auto_camera)
ob_auto_camera.location = (2.93722, -3.42896, 2.28597)
ob_auto_camera.rotation_euler = (1.09748, -7.21219e-08, 0.694738)
scene.camera = ob_auto_camera
light_auto_sun = bpy.data.lights.new('AutoSun', 'SUN')
light_auto_sun.energy = 3.0
light_auto_sun.angle = 0.0523599
ob_auto_sun = bpy.data.objects.new('AutoSun', light_auto_sun)
scene.collection.objects.link(ob_auto_sun)
ob_auto_sun.rotation_euler = (0.872665, 0.174533, 0.523599)
bpy.context.view_layer.update()
